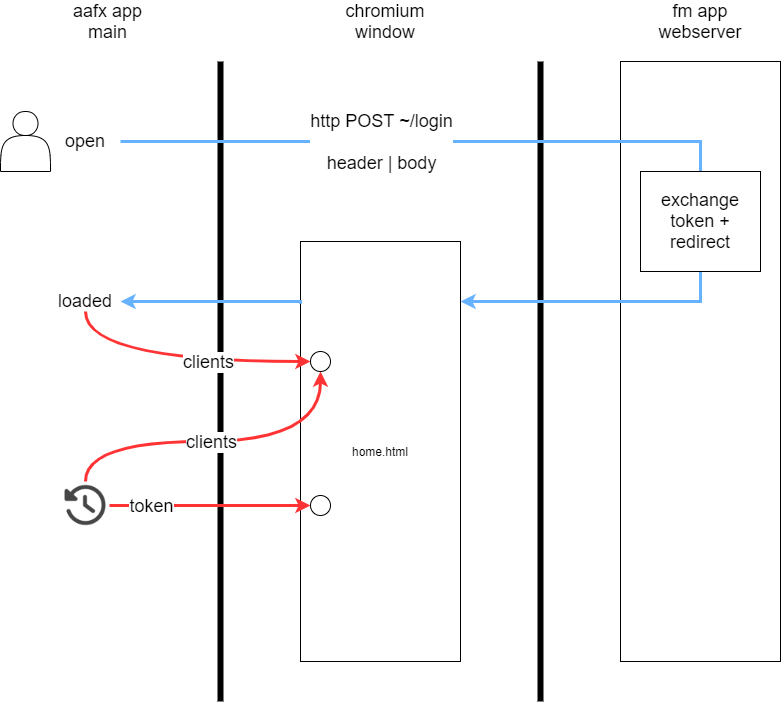

The diagram above was exported from draw.io. Its source (the exported page's mxGraphModel, read from the mxfile embedded in the PNG):
<mxGraphModel dx="1422" dy="705" grid="1" gridSize="10" guides="1" tooltips="1" connect="1" arrows="1" fold="1" page="1" pageScale="1" pageWidth="850" pageHeight="1100" math="0" shadow="0">
  <root>
    <mxCell id="_1A0e-u7wqoxs_DuOEEP-0" />
    <mxCell id="_1A0e-u7wqoxs_DuOEEP-1" parent="_1A0e-u7wqoxs_DuOEEP-0" />
    <mxCell id="_1A0e-u7wqoxs_DuOEEP-2" value="" style="endArrow=none;html=1;jumpSize=11;strokeWidth=6;" parent="_1A0e-u7wqoxs_DuOEEP-1" edge="1">
      <mxGeometry width="50" height="50" relative="1" as="geometry">
        <mxPoint x="240" y="760" as="sourcePoint" />
        <mxPoint x="240" y="120" as="targetPoint" />
      </mxGeometry>
    </mxCell>
    <mxCell id="_1A0e-u7wqoxs_DuOEEP-3" value="" style="endArrow=none;html=1;jumpSize=11;strokeWidth=6;" parent="_1A0e-u7wqoxs_DuOEEP-1" edge="1">
      <mxGeometry width="50" height="50" relative="1" as="geometry">
        <mxPoint x="560" y="760" as="sourcePoint" />
        <mxPoint x="560" y="120" as="targetPoint" />
      </mxGeometry>
    </mxCell>
    <mxCell id="_1A0e-u7wqoxs_DuOEEP-4" value="aafx app&lt;br style=&quot;font-size: 18px;&quot;&gt;main" style="text;html=1;strokeColor=none;fillColor=none;align=center;verticalAlign=middle;whiteSpace=wrap;rounded=0;fontSize=18;" parent="_1A0e-u7wqoxs_DuOEEP-1" vertex="1">
      <mxGeometry x="85" y="70" width="85" height="20" as="geometry" />
    </mxCell>
    <mxCell id="_1A0e-u7wqoxs_DuOEEP-5" value="chromium window" style="text;html=1;strokeColor=none;fillColor=none;align=center;verticalAlign=middle;whiteSpace=wrap;rounded=0;fontSize=18;" parent="_1A0e-u7wqoxs_DuOEEP-1" vertex="1">
      <mxGeometry x="385" y="70" width="40" height="20" as="geometry" />
    </mxCell>
    <mxCell id="_1A0e-u7wqoxs_DuOEEP-6" value="fm app&lt;br style=&quot;font-size: 18px;&quot;&gt;webserver" style="text;html=1;strokeColor=none;fillColor=none;align=center;verticalAlign=middle;whiteSpace=wrap;rounded=0;fontSize=18;" parent="_1A0e-u7wqoxs_DuOEEP-1" vertex="1">
      <mxGeometry x="700" y="70" width="40" height="20" as="geometry" />
    </mxCell>
    <mxCell id="_1A0e-u7wqoxs_DuOEEP-7" value="" style="rounded=0;whiteSpace=wrap;html=1;" parent="_1A0e-u7wqoxs_DuOEEP-1" vertex="1">
      <mxGeometry x="640" y="120" width="160" height="600" as="geometry" />
    </mxCell>
    <mxCell id="_1A0e-u7wqoxs_DuOEEP-8" style="edgeStyle=orthogonalEdgeStyle;rounded=0;jumpSize=11;orthogonalLoop=1;jettySize=auto;html=1;strokeWidth=3;endArrow=none;endFill=0;fillColor=#dae8fc;strokeColor=#66B2FF;" parent="_1A0e-u7wqoxs_DuOEEP-1" source="_1A0e-u7wqoxs_DuOEEP-10" edge="1">
      <mxGeometry relative="1" as="geometry">
        <mxPoint x="720" y="340" as="targetPoint" />
      </mxGeometry>
    </mxCell>
    <mxCell id="_1A0e-u7wqoxs_DuOEEP-9" value="http POST ~/login&lt;br&gt;&lt;br&gt;header | body" style="edgeLabel;html=1;align=center;verticalAlign=middle;resizable=0;points=[];fontSize=18;" parent="_1A0e-u7wqoxs_DuOEEP-8" vertex="1" connectable="0">
      <mxGeometry x="-0.1451" y="3" relative="1" as="geometry">
        <mxPoint x="-48" y="3" as="offset" />
      </mxGeometry>
    </mxCell>
    <mxCell id="_1A0e-u7wqoxs_DuOEEP-10" value="open" style="text;html=1;strokeColor=none;fillColor=none;align=center;verticalAlign=middle;whiteSpace=wrap;rounded=0;fontSize=18;" parent="_1A0e-u7wqoxs_DuOEEP-1" vertex="1">
      <mxGeometry x="70" y="190" width="70" height="20" as="geometry" />
    </mxCell>
    <mxCell id="_1A0e-u7wqoxs_DuOEEP-19" value="home.html" style="rounded=0;whiteSpace=wrap;html=1;" parent="_1A0e-u7wqoxs_DuOEEP-1" vertex="1">
      <mxGeometry x="320" y="300" width="160" height="420" as="geometry" />
    </mxCell>
    <mxCell id="_1A0e-u7wqoxs_DuOEEP-22" style="edgeStyle=orthogonalEdgeStyle;rounded=0;jumpSize=0;orthogonalLoop=1;jettySize=auto;html=1;exitX=0;exitY=0.148;exitDx=0;exitDy=0;entryX=1;entryY=0.5;entryDx=0;entryDy=0;fontSize=18;endArrow=classic;endFill=1;strokeColor=#66B2FF;strokeWidth=3;exitPerimeter=0;" parent="_1A0e-u7wqoxs_DuOEEP-1" source="_1A0e-u7wqoxs_DuOEEP-19" target="_1A0e-u7wqoxs_DuOEEP-27" edge="1">
      <mxGeometry relative="1" as="geometry">
        <Array as="points">
          <mxPoint x="320" y="360" />
        </Array>
      </mxGeometry>
    </mxCell>
    <mxCell id="_1A0e-u7wqoxs_DuOEEP-25" style="edgeStyle=orthogonalEdgeStyle;jumpSize=0;orthogonalLoop=1;jettySize=auto;html=1;fontSize=18;endArrow=classic;endFill=1;strokeWidth=3;strokeColor=#FF3333;curved=1;entryX=0;entryY=0.5;entryDx=0;entryDy=0;" parent="_1A0e-u7wqoxs_DuOEEP-1" source="_1A0e-u7wqoxs_DuOEEP-27" target="_1A0e-u7wqoxs_DuOEEP-39" edge="1">
      <mxGeometry relative="1" as="geometry">
        <mxPoint x="320" y="500" as="targetPoint" />
        <Array as="points">
          <mxPoint x="105" y="420" />
        </Array>
      </mxGeometry>
    </mxCell>
    <mxCell id="_1A0e-u7wqoxs_DuOEEP-26" value="clients" style="edgeLabel;html=1;align=center;verticalAlign=middle;resizable=0;points=[];fontSize=18;" parent="_1A0e-u7wqoxs_DuOEEP-25" vertex="1" connectable="0">
      <mxGeometry x="0.2431" relative="1" as="geometry">
        <mxPoint x="1" as="offset" />
      </mxGeometry>
    </mxCell>
    <mxCell id="_1A0e-u7wqoxs_DuOEEP-27" value="loaded" style="text;html=1;strokeColor=none;fillColor=none;align=center;verticalAlign=middle;whiteSpace=wrap;rounded=0;fontSize=18;" parent="_1A0e-u7wqoxs_DuOEEP-1" vertex="1">
      <mxGeometry x="70" y="350" width="70" height="20" as="geometry" />
    </mxCell>
    <mxCell id="_1A0e-u7wqoxs_DuOEEP-29" value="" style="shape=actor;whiteSpace=wrap;html=1;fontSize=18;" parent="_1A0e-u7wqoxs_DuOEEP-1" vertex="1">
      <mxGeometry x="20" y="170" width="50" height="60" as="geometry" />
    </mxCell>
    <mxCell id="_1A0e-u7wqoxs_DuOEEP-30" style="edgeStyle=orthogonalEdgeStyle;rounded=0;orthogonalLoop=1;jettySize=auto;html=1;exitX=0.5;exitY=1;exitDx=0;exitDy=0;strokeWidth=3;strokeColor=#66B2FF;" parent="_1A0e-u7wqoxs_DuOEEP-1" source="_1A0e-u7wqoxs_DuOEEP-32" edge="1">
      <mxGeometry relative="1" as="geometry">
        <mxPoint x="480" y="360" as="targetPoint" />
        <Array as="points">
          <mxPoint x="720" y="360" />
          <mxPoint x="480" y="360" />
        </Array>
      </mxGeometry>
    </mxCell>
    <mxCell id="_1A0e-u7wqoxs_DuOEEP-31" value="" style="verticalLabelPosition=bottom;verticalAlign=top;html=1;shape=mxgraph.basic.rect;fillColor2=none;strokeWidth=1;size=20;indent=5;fontSize=18;" parent="_1A0e-u7wqoxs_DuOEEP-1" vertex="1">
      <mxGeometry x="660" y="230" width="120" height="100" as="geometry" />
    </mxCell>
    <mxCell id="_1A0e-u7wqoxs_DuOEEP-32" value="exchange token + redirect" style="text;html=1;strokeColor=none;fillColor=none;align=center;verticalAlign=middle;whiteSpace=wrap;rounded=0;fontSize=18;" parent="_1A0e-u7wqoxs_DuOEEP-1" vertex="1">
      <mxGeometry x="670" y="240" width="100" height="80" as="geometry" />
    </mxCell>
    <mxCell id="_1A0e-u7wqoxs_DuOEEP-33" style="edgeStyle=orthogonalEdgeStyle;jumpSize=0;orthogonalLoop=1;jettySize=auto;html=1;entryX=0;entryY=0.5;entryDx=0;entryDy=0;fontSize=18;endArrow=classic;endFill=1;strokeColor=#FF3333;strokeWidth=3;curved=1;" parent="_1A0e-u7wqoxs_DuOEEP-1" source="_1A0e-u7wqoxs_DuOEEP-37" target="_1A0e-u7wqoxs_DuOEEP-40" edge="1">
      <mxGeometry relative="1" as="geometry" />
    </mxCell>
    <mxCell id="_1A0e-u7wqoxs_DuOEEP-34" value="token" style="edgeLabel;html=1;align=center;verticalAlign=middle;resizable=0;points=[];fontSize=18;" parent="_1A0e-u7wqoxs_DuOEEP-33" vertex="1" connectable="0">
      <mxGeometry x="-0.2775" y="-2" relative="1" as="geometry">
        <mxPoint x="-32" y="-2" as="offset" />
      </mxGeometry>
    </mxCell>
    <mxCell id="_1A0e-u7wqoxs_DuOEEP-35" style="edgeStyle=orthogonalEdgeStyle;jumpSize=0;orthogonalLoop=1;jettySize=auto;html=1;fontSize=18;endArrow=classic;endFill=1;strokeColor=#FF3333;strokeWidth=3;curved=1;entryX=0.5;entryY=1;entryDx=0;entryDy=0;" parent="_1A0e-u7wqoxs_DuOEEP-1" source="_1A0e-u7wqoxs_DuOEEP-37" target="_1A0e-u7wqoxs_DuOEEP-39" edge="1">
      <mxGeometry relative="1" as="geometry">
        <mxPoint x="320" y="640" as="targetPoint" />
        <Array as="points">
          <mxPoint x="105" y="500" />
          <mxPoint x="340" y="500" />
        </Array>
      </mxGeometry>
    </mxCell>
    <mxCell id="_1A0e-u7wqoxs_DuOEEP-36" value="clients" style="edgeLabel;html=1;align=center;verticalAlign=middle;resizable=0;points=[];fontSize=18;" parent="_1A0e-u7wqoxs_DuOEEP-35" vertex="1" connectable="0">
      <mxGeometry x="-0.1278" relative="1" as="geometry">
        <mxPoint x="15" as="offset" />
      </mxGeometry>
    </mxCell>
    <mxCell id="_1A0e-u7wqoxs_DuOEEP-37" value="" style="shape=image;html=1;verticalAlign=top;verticalLabelPosition=bottom;labelBackgroundColor=#ffffff;imageAspect=0;aspect=fixed;image=https://cdn4.iconfinder.com/data/icons/music-ui-solid-24px/24/recent_history_replay_repeat-2-128.png;fontSize=18;" parent="_1A0e-u7wqoxs_DuOEEP-1" vertex="1">
      <mxGeometry x="81" y="540" width="48" height="48" as="geometry" />
    </mxCell>
    <mxCell id="_1A0e-u7wqoxs_DuOEEP-39" value="" style="ellipse;whiteSpace=wrap;html=1;fontSize=18;fillColor=none;" parent="_1A0e-u7wqoxs_DuOEEP-1" vertex="1">
      <mxGeometry x="330" y="410" width="20" height="20" as="geometry" />
    </mxCell>
    <mxCell id="_1A0e-u7wqoxs_DuOEEP-40" value="" style="ellipse;whiteSpace=wrap;html=1;fontSize=18;fillColor=none;" parent="_1A0e-u7wqoxs_DuOEEP-1" vertex="1">
      <mxGeometry x="330" y="554" width="20" height="20" as="geometry" />
    </mxCell>
  </root>
</mxGraphModel>